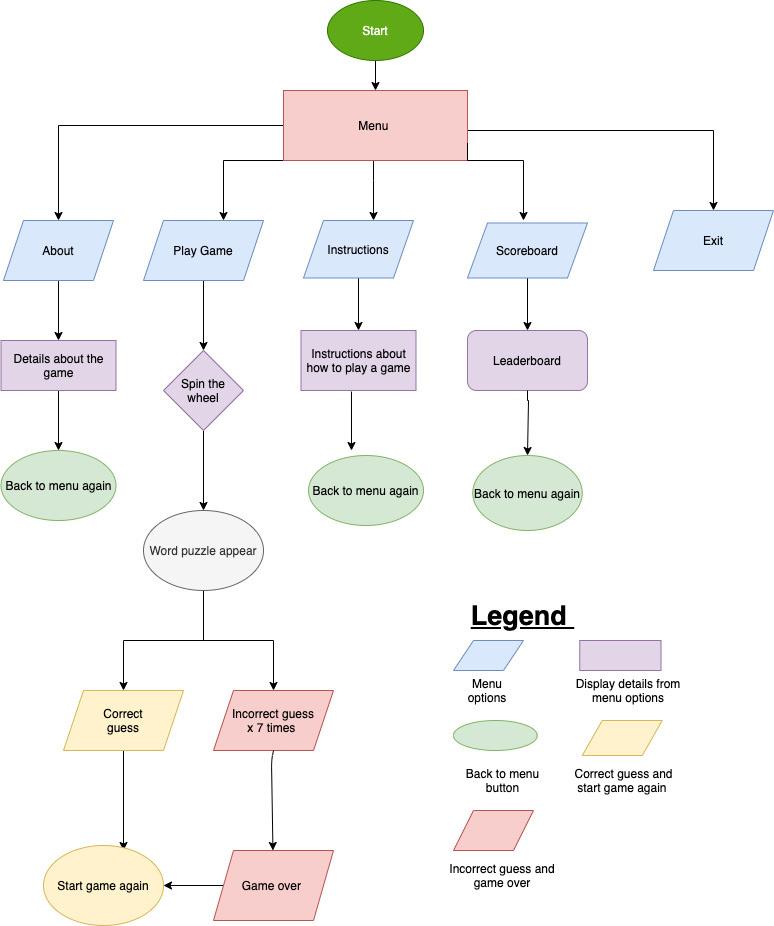

The diagram above was exported from draw.io. Its source (the exported page's mxGraphModel, read from the mxfile embedded in the PNG):
<mxGraphModel dx="1106" dy="790" grid="1" gridSize="10" guides="1" tooltips="1" connect="1" arrows="1" fold="1" page="1" pageScale="1" pageWidth="827" pageHeight="1169" math="0" shadow="0">
  <root>
    <mxCell id="0" />
    <mxCell id="1" parent="0" />
    <mxCell id="iHdUZkOMbmI1TCDa64MH-4" value="" style="edgeStyle=orthogonalEdgeStyle;rounded=0;orthogonalLoop=1;jettySize=auto;html=1;" parent="1" source="iHdUZkOMbmI1TCDa64MH-1" target="iHdUZkOMbmI1TCDa64MH-3" edge="1">
      <mxGeometry relative="1" as="geometry" />
    </mxCell>
    <mxCell id="iHdUZkOMbmI1TCDa64MH-1" value="Start" style="ellipse;whiteSpace=wrap;html=1;fillColor=#60a917;strokeColor=#2D7600;fontColor=#ffffff;" parent="1" vertex="1">
      <mxGeometry x="334" width="96" height="60" as="geometry" />
    </mxCell>
    <mxCell id="Ci_wd0324DXUgFE0iWXx-4" value="" style="edgeStyle=orthogonalEdgeStyle;rounded=0;orthogonalLoop=1;jettySize=auto;html=1;" parent="1" source="iHdUZkOMbmI1TCDa64MH-3" target="Ci_wd0324DXUgFE0iWXx-3" edge="1">
      <mxGeometry relative="1" as="geometry" />
    </mxCell>
    <mxCell id="Ci_wd0324DXUgFE0iWXx-6" value="" style="edgeStyle=orthogonalEdgeStyle;rounded=0;orthogonalLoop=1;jettySize=auto;html=1;" parent="1" source="iHdUZkOMbmI1TCDa64MH-3" target="Ci_wd0324DXUgFE0iWXx-5" edge="1">
      <mxGeometry relative="1" as="geometry">
        <Array as="points">
          <mxPoint x="230" y="160" />
        </Array>
      </mxGeometry>
    </mxCell>
    <mxCell id="Ci_wd0324DXUgFE0iWXx-10" value="" style="edgeStyle=orthogonalEdgeStyle;rounded=0;orthogonalLoop=1;jettySize=auto;html=1;" parent="1" source="iHdUZkOMbmI1TCDa64MH-3" target="Ci_wd0324DXUgFE0iWXx-9" edge="1">
      <mxGeometry relative="1" as="geometry">
        <Array as="points">
          <mxPoint x="380" y="180" />
          <mxPoint x="380" y="180" />
        </Array>
      </mxGeometry>
    </mxCell>
    <mxCell id="Ci_wd0324DXUgFE0iWXx-14" value="" style="edgeStyle=orthogonalEdgeStyle;rounded=0;orthogonalLoop=1;jettySize=auto;html=1;" parent="1" source="iHdUZkOMbmI1TCDa64MH-3" target="Ci_wd0324DXUgFE0iWXx-13" edge="1">
      <mxGeometry relative="1" as="geometry">
        <Array as="points">
          <mxPoint x="720" y="130" />
        </Array>
      </mxGeometry>
    </mxCell>
    <mxCell id="iHdUZkOMbmI1TCDa64MH-3" value="Menu&amp;nbsp;" style="whiteSpace=wrap;html=1;fillColor=#f8cecc;strokeColor=#b85450;" parent="1" vertex="1">
      <mxGeometry x="290" y="90" width="184" height="70" as="geometry" />
    </mxCell>
    <mxCell id="Ci_wd0324DXUgFE0iWXx-25" value="" style="edgeStyle=orthogonalEdgeStyle;rounded=0;orthogonalLoop=1;jettySize=auto;html=1;" parent="1" source="Ci_wd0324DXUgFE0iWXx-3" target="Ci_wd0324DXUgFE0iWXx-24" edge="1">
      <mxGeometry relative="1" as="geometry" />
    </mxCell>
    <mxCell id="Ci_wd0324DXUgFE0iWXx-3" value="About" style="shape=parallelogram;perimeter=parallelogramPerimeter;whiteSpace=wrap;html=1;fixedSize=1;fillColor=#dae8fc;strokeColor=#6c8ebf;" parent="1" vertex="1">
      <mxGeometry x="10" y="220" width="110" height="60" as="geometry" />
    </mxCell>
    <mxCell id="Ci_wd0324DXUgFE0iWXx-29" value="" style="edgeStyle=orthogonalEdgeStyle;rounded=0;orthogonalLoop=1;jettySize=auto;html=1;" parent="1" source="Ci_wd0324DXUgFE0iWXx-5" target="Ci_wd0324DXUgFE0iWXx-28" edge="1">
      <mxGeometry relative="1" as="geometry" />
    </mxCell>
    <mxCell id="Ci_wd0324DXUgFE0iWXx-5" value="Play Game" style="shape=parallelogram;perimeter=parallelogramPerimeter;whiteSpace=wrap;html=1;fixedSize=1;fillColor=#dae8fc;strokeColor=#6c8ebf;" parent="1" vertex="1">
      <mxGeometry x="150" y="220" width="120" height="60" as="geometry" />
    </mxCell>
    <mxCell id="Ci_wd0324DXUgFE0iWXx-68" value="" style="edgeStyle=orthogonalEdgeStyle;rounded=0;orthogonalLoop=1;jettySize=auto;html=1;" parent="1" source="Ci_wd0324DXUgFE0iWXx-9" target="Ci_wd0324DXUgFE0iWXx-60" edge="1">
      <mxGeometry relative="1" as="geometry" />
    </mxCell>
    <mxCell id="Ci_wd0324DXUgFE0iWXx-9" value="Instructions" style="shape=parallelogram;perimeter=parallelogramPerimeter;whiteSpace=wrap;html=1;fixedSize=1;fillColor=#dae8fc;strokeColor=#6c8ebf;" parent="1" vertex="1">
      <mxGeometry x="310" y="220" width="110" height="57.5" as="geometry" />
    </mxCell>
    <mxCell id="Ci_wd0324DXUgFE0iWXx-69" value="" style="edgeStyle=orthogonalEdgeStyle;rounded=0;orthogonalLoop=1;jettySize=auto;html=1;" parent="1" source="Ci_wd0324DXUgFE0iWXx-11" target="Ci_wd0324DXUgFE0iWXx-34" edge="1">
      <mxGeometry relative="1" as="geometry" />
    </mxCell>
    <mxCell id="Ci_wd0324DXUgFE0iWXx-11" value="Scoreboard" style="shape=parallelogram;perimeter=parallelogramPerimeter;whiteSpace=wrap;html=1;fixedSize=1;fillColor=#dae8fc;strokeColor=#6c8ebf;" parent="1" vertex="1">
      <mxGeometry x="474" y="222.5" width="120" height="55" as="geometry" />
    </mxCell>
    <mxCell id="Ci_wd0324DXUgFE0iWXx-13" value="Exit" style="shape=parallelogram;perimeter=parallelogramPerimeter;whiteSpace=wrap;html=1;fixedSize=1;fillColor=#dae8fc;strokeColor=#6c8ebf;" parent="1" vertex="1">
      <mxGeometry x="660" y="210" width="120" height="60" as="geometry" />
    </mxCell>
    <mxCell id="Ci_wd0324DXUgFE0iWXx-17" value="" style="edgeStyle=orthogonalEdgeStyle;rounded=0;orthogonalLoop=1;jettySize=auto;html=1;exitX=1;exitY=0.75;exitDx=0;exitDy=0;" parent="1" source="iHdUZkOMbmI1TCDa64MH-3" edge="1">
      <mxGeometry relative="1" as="geometry">
        <mxPoint x="616" y="160" as="sourcePoint" />
        <mxPoint x="530" y="220" as="targetPoint" />
        <Array as="points">
          <mxPoint x="474" y="160" />
          <mxPoint x="530" y="160" />
        </Array>
      </mxGeometry>
    </mxCell>
    <mxCell id="Ci_wd0324DXUgFE0iWXx-27" value="" style="edgeStyle=orthogonalEdgeStyle;rounded=0;orthogonalLoop=1;jettySize=auto;html=1;" parent="1" source="Ci_wd0324DXUgFE0iWXx-24" target="Ci_wd0324DXUgFE0iWXx-26" edge="1">
      <mxGeometry relative="1" as="geometry" />
    </mxCell>
    <mxCell id="Ci_wd0324DXUgFE0iWXx-24" value="Details about the game" style="whiteSpace=wrap;html=1;fillColor=#e1d5e7;strokeColor=#9673a6;" parent="1" vertex="1">
      <mxGeometry x="7.5" y="340" width="115" height="50" as="geometry" />
    </mxCell>
    <mxCell id="Ci_wd0324DXUgFE0iWXx-26" value="Back to menu again" style="ellipse;whiteSpace=wrap;html=1;fillColor=#d5e8d4;strokeColor=#82b366;" parent="1" vertex="1">
      <mxGeometry x="7.5" y="450" width="115" height="70" as="geometry" />
    </mxCell>
    <mxCell id="Ci_wd0324DXUgFE0iWXx-31" value="" style="edgeStyle=orthogonalEdgeStyle;rounded=0;orthogonalLoop=1;jettySize=auto;html=1;" parent="1" source="Ci_wd0324DXUgFE0iWXx-28" target="Ci_wd0324DXUgFE0iWXx-30" edge="1">
      <mxGeometry relative="1" as="geometry" />
    </mxCell>
    <mxCell id="Ci_wd0324DXUgFE0iWXx-28" value="Spin the wheel" style="rhombus;whiteSpace=wrap;html=1;fillColor=#e1d5e7;strokeColor=#9673a6;" parent="1" vertex="1">
      <mxGeometry x="170" y="350" width="80" height="80" as="geometry" />
    </mxCell>
    <mxCell id="Ci_wd0324DXUgFE0iWXx-33" value="" style="edgeStyle=orthogonalEdgeStyle;rounded=0;orthogonalLoop=1;jettySize=auto;html=1;" parent="1" source="Ci_wd0324DXUgFE0iWXx-30" target="Ci_wd0324DXUgFE0iWXx-32" edge="1">
      <mxGeometry relative="1" as="geometry" />
    </mxCell>
    <mxCell id="Ci_wd0324DXUgFE0iWXx-40" value="" style="edgeStyle=orthogonalEdgeStyle;rounded=0;orthogonalLoop=1;jettySize=auto;html=1;" parent="1" source="Ci_wd0324DXUgFE0iWXx-30" target="Ci_wd0324DXUgFE0iWXx-39" edge="1">
      <mxGeometry relative="1" as="geometry" />
    </mxCell>
    <mxCell id="Ci_wd0324DXUgFE0iWXx-30" value="Word puzzle appear" style="ellipse;whiteSpace=wrap;html=1;fillColor=#f5f5f5;strokeColor=#666666;fontColor=#333333;" parent="1" vertex="1">
      <mxGeometry x="150" y="510" width="120" height="80" as="geometry" />
    </mxCell>
    <mxCell id="Ci_wd0324DXUgFE0iWXx-47" value="" style="edgeStyle=orthogonalEdgeStyle;rounded=0;orthogonalLoop=1;jettySize=auto;html=1;" parent="1" source="Ci_wd0324DXUgFE0iWXx-32" edge="1">
      <mxGeometry relative="1" as="geometry">
        <mxPoint x="130" y="850" as="targetPoint" />
      </mxGeometry>
    </mxCell>
    <mxCell id="Ci_wd0324DXUgFE0iWXx-32" value="" style="shape=parallelogram;perimeter=parallelogramPerimeter;whiteSpace=wrap;html=1;fixedSize=1;fillColor=#fff2cc;strokeColor=#d6b656;" parent="1" vertex="1">
      <mxGeometry x="70" y="690" width="120" height="60" as="geometry" />
    </mxCell>
    <mxCell id="Ci_wd0324DXUgFE0iWXx-34" value="Leaderboard" style="rounded=1;whiteSpace=wrap;html=1;fillColor=#e1d5e7;strokeColor=#9673a6;" parent="1" vertex="1">
      <mxGeometry x="474" y="330" width="120" height="60" as="geometry" />
    </mxCell>
    <mxCell id="Ci_wd0324DXUgFE0iWXx-39" value="Incorrect guess&lt;br&gt;x 7 times&amp;nbsp;" style="shape=parallelogram;perimeter=parallelogramPerimeter;whiteSpace=wrap;html=1;fixedSize=1;fillColor=#f8cecc;strokeColor=#b85450;" parent="1" vertex="1">
      <mxGeometry x="220" y="690" width="120" height="60" as="geometry" />
    </mxCell>
    <mxCell id="Ci_wd0324DXUgFE0iWXx-54" value="" style="edgeStyle=orthogonalEdgeStyle;rounded=0;orthogonalLoop=1;jettySize=auto;html=1;" parent="1" source="Ci_wd0324DXUgFE0iWXx-43" target="Ci_wd0324DXUgFE0iWXx-46" edge="1">
      <mxGeometry relative="1" as="geometry" />
    </mxCell>
    <mxCell id="Ci_wd0324DXUgFE0iWXx-43" value="Game over&amp;nbsp;" style="shape=parallelogram;perimeter=parallelogramPerimeter;whiteSpace=wrap;html=1;fixedSize=1;fillColor=#f8cecc;strokeColor=#b85450;" parent="1" vertex="1">
      <mxGeometry x="220" y="850" width="120" height="70" as="geometry" />
    </mxCell>
    <mxCell id="Ci_wd0324DXUgFE0iWXx-46" value="Start game again" style="ellipse;whiteSpace=wrap;html=1;fillColor=#fff2cc;strokeColor=#d6b656;" parent="1" vertex="1">
      <mxGeometry x="50" y="845" width="120" height="80" as="geometry" />
    </mxCell>
    <mxCell id="Ci_wd0324DXUgFE0iWXx-53" value="" style="endArrow=classic;html=1;exitX=0.5;exitY=1;exitDx=0;exitDy=0;" parent="1" source="Ci_wd0324DXUgFE0iWXx-39" target="Ci_wd0324DXUgFE0iWXx-43" edge="1">
      <mxGeometry width="50" height="50" relative="1" as="geometry">
        <mxPoint x="550" y="610" as="sourcePoint" />
        <mxPoint x="530" y="840" as="targetPoint" />
        <Array as="points">
          <mxPoint x="278" y="760" />
        </Array>
      </mxGeometry>
    </mxCell>
    <mxCell id="Ci_wd0324DXUgFE0iWXx-59" value="Correct guess" style="text;html=1;strokeColor=none;fillColor=none;align=center;verticalAlign=middle;whiteSpace=wrap;rounded=0;" parent="1" vertex="1">
      <mxGeometry x="110" y="710" width="40" height="20" as="geometry" />
    </mxCell>
    <mxCell id="Ci_wd0324DXUgFE0iWXx-60" value="Instructions about how to play a game" style="whiteSpace=wrap;html=1;fillColor=#e1d5e7;strokeColor=#9673a6;" parent="1" vertex="1">
      <mxGeometry x="307.5" y="330" width="115" height="60" as="geometry" />
    </mxCell>
    <mxCell id="Ci_wd0324DXUgFE0iWXx-63" value="Back to menu again" style="ellipse;whiteSpace=wrap;html=1;fillColor=#d5e8d4;strokeColor=#82b366;" parent="1" vertex="1">
      <mxGeometry x="315" y="455" width="115" height="70" as="geometry" />
    </mxCell>
    <mxCell id="Ci_wd0324DXUgFE0iWXx-66" value="Back to menu again" style="ellipse;whiteSpace=wrap;html=1;fillColor=#d5e8d4;strokeColor=#82b366;" parent="1" vertex="1">
      <mxGeometry x="479.25" y="455" width="109.5" height="75" as="geometry" />
    </mxCell>
    <mxCell id="Ci_wd0324DXUgFE0iWXx-71" value="" style="edgeStyle=orthogonalEdgeStyle;rounded=0;orthogonalLoop=1;jettySize=auto;html=1;exitX=0.5;exitY=1;exitDx=0;exitDy=0;entryX=0.5;entryY=0;entryDx=0;entryDy=0;" parent="1" source="Ci_wd0324DXUgFE0iWXx-34" target="Ci_wd0324DXUgFE0iWXx-66" edge="1">
      <mxGeometry relative="1" as="geometry">
        <mxPoint x="372.5" y="400" as="sourcePoint" />
        <mxPoint x="373" y="460" as="targetPoint" />
        <Array as="points">
          <mxPoint x="534" y="400" />
          <mxPoint x="535" y="400" />
        </Array>
      </mxGeometry>
    </mxCell>
    <mxCell id="Ci_wd0324DXUgFE0iWXx-73" value="" style="edgeStyle=orthogonalEdgeStyle;rounded=0;orthogonalLoop=1;jettySize=auto;html=1;exitX=0.439;exitY=1.017;exitDx=0;exitDy=0;exitPerimeter=0;" parent="1" source="Ci_wd0324DXUgFE0iWXx-60" edge="1">
      <mxGeometry relative="1" as="geometry">
        <mxPoint x="544" y="287.5" as="sourcePoint" />
        <mxPoint x="358" y="450" as="targetPoint" />
      </mxGeometry>
    </mxCell>
    <mxCell id="Ci_wd0324DXUgFE0iWXx-76" value="Legend&amp;nbsp;" style="text;html=1;strokeColor=none;fillColor=none;align=center;verticalAlign=middle;whiteSpace=wrap;rounded=0;fontStyle=5;fontSize=27;" parent="1" vertex="1">
      <mxGeometry x="479.25" y="590" width="100.75" height="50" as="geometry" />
    </mxCell>
    <mxCell id="Ci_wd0324DXUgFE0iWXx-77" value="" style="shape=parallelogram;perimeter=parallelogramPerimeter;whiteSpace=wrap;html=1;fixedSize=1;fillColor=#dae8fc;strokeColor=#6c8ebf;" parent="1" vertex="1">
      <mxGeometry x="460" y="640" width="70" height="30" as="geometry" />
    </mxCell>
    <mxCell id="Ci_wd0324DXUgFE0iWXx-78" value="" style="whiteSpace=wrap;html=1;fillColor=#e1d5e7;strokeColor=#9673a6;" parent="1" vertex="1">
      <mxGeometry x="586.26" y="640" width="81.25" height="30" as="geometry" />
    </mxCell>
    <mxCell id="Ci_wd0324DXUgFE0iWXx-79" value="" style="ellipse;whiteSpace=wrap;html=1;fillColor=#d5e8d4;strokeColor=#82b366;" parent="1" vertex="1">
      <mxGeometry x="460" y="720" width="83.75" height="30" as="geometry" />
    </mxCell>
    <mxCell id="Ci_wd0324DXUgFE0iWXx-81" value="" style="shape=parallelogram;perimeter=parallelogramPerimeter;whiteSpace=wrap;html=1;fixedSize=1;fillColor=#fff2cc;strokeColor=#d6b656;" parent="1" vertex="1">
      <mxGeometry x="588.75" y="720" width="80" height="35" as="geometry" />
    </mxCell>
    <mxCell id="Ci_wd0324DXUgFE0iWXx-82" value="" style="shape=parallelogram;perimeter=parallelogramPerimeter;whiteSpace=wrap;html=1;fixedSize=1;fillColor=#f8cecc;strokeColor=#b85450;" parent="1" vertex="1">
      <mxGeometry x="460" y="810" width="80" height="40" as="geometry" />
    </mxCell>
    <mxCell id="Ci_wd0324DXUgFE0iWXx-83" value="Menu options" style="text;html=1;strokeColor=none;fillColor=none;align=center;verticalAlign=middle;whiteSpace=wrap;rounded=0;" parent="1" vertex="1">
      <mxGeometry x="474" y="680" width="40" height="20" as="geometry" />
    </mxCell>
    <mxCell id="Ci_wd0324DXUgFE0iWXx-84" value="Display details from menu options" style="text;html=1;strokeColor=none;fillColor=none;align=center;verticalAlign=middle;whiteSpace=wrap;rounded=0;" parent="1" vertex="1">
      <mxGeometry x="580" y="680" width="110" height="20" as="geometry" />
    </mxCell>
    <mxCell id="Ci_wd0324DXUgFE0iWXx-92" value="Back to menu button" style="text;html=1;strokeColor=none;fillColor=none;align=center;verticalAlign=middle;whiteSpace=wrap;rounded=0;" parent="1" vertex="1">
      <mxGeometry x="468.12" y="770" width="82.5" height="20" as="geometry" />
    </mxCell>
    <mxCell id="Ci_wd0324DXUgFE0iWXx-93" value="Correct guess and start game again&amp;nbsp;" style="text;html=1;strokeColor=none;fillColor=none;align=center;verticalAlign=middle;whiteSpace=wrap;rounded=0;" parent="1" vertex="1">
      <mxGeometry x="571.25" y="755" width="118.75" height="50" as="geometry" />
    </mxCell>
    <mxCell id="Ci_wd0324DXUgFE0iWXx-94" value="Incorrect guess and game over" style="text;html=1;strokeColor=none;fillColor=none;align=center;verticalAlign=middle;whiteSpace=wrap;rounded=0;" parent="1" vertex="1">
      <mxGeometry x="453.43" y="850" width="111.88" height="50" as="geometry" />
    </mxCell>
  </root>
</mxGraphModel>